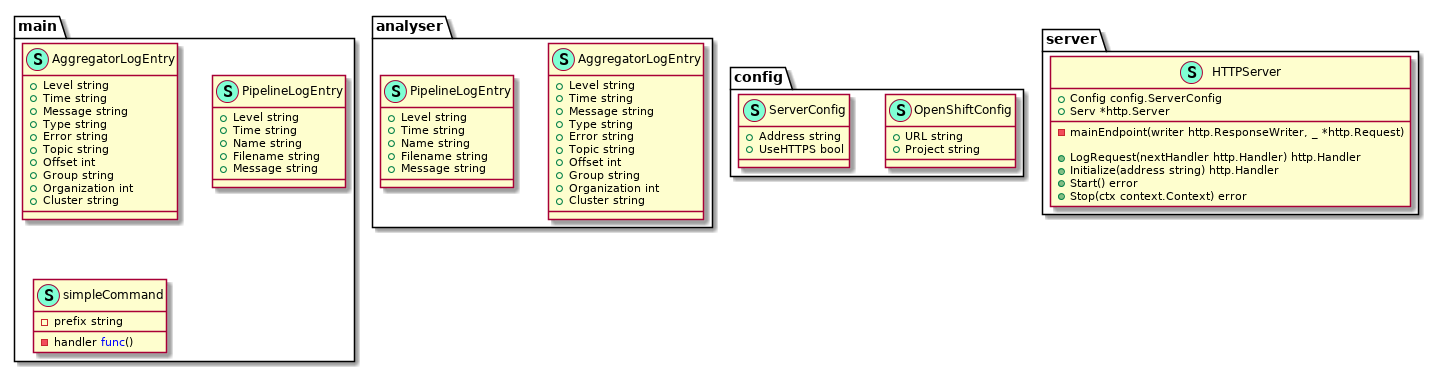

The diagram above was rendered by PlantUML. Its source (embedded in the PNG):
@startuml
namespace analyser {
    class AggregatorLogEntry << (S,Aquamarine) >> {
        + Level string
        + Time string
        + Message string
        + Type string
        + Error string
        + Topic string
        + Offset int
        + Group string
        + Organization int
        + Cluster string

    }
    class PipelineLogEntry << (S,Aquamarine) >> {
        + Level string
        + Time string
        + Name string
        + Filename string
        + Message string

    }
}


namespace config {
    class OpenShiftConfig << (S,Aquamarine) >> {
        + URL string
        + Project string

    }
    class ServerConfig << (S,Aquamarine) >> {
        + Address string
        + UseHTTPS bool

    }
}


namespace main {
    class AggregatorLogEntry << (S,Aquamarine) >> {
        + Level string
        + Time string
        + Message string
        + Type string
        + Error string
        + Topic string
        + Offset int
        + Group string
        + Organization int
        + Cluster string

    }
    class PipelineLogEntry << (S,Aquamarine) >> {
        + Level string
        + Time string
        + Name string
        + Filename string
        + Message string

    }
    class simpleCommand << (S,Aquamarine) >> {
        - prefix string
        - handler <font color=blue>func</font>() 

    }
}


namespace server {
    class HTTPServer << (S,Aquamarine) >> {
        + Config config.ServerConfig
        + Serv *http.Server

        - mainEndpoint(writer http.ResponseWriter, _ *http.Request) 

        + LogRequest(nextHandler http.Handler) http.Handler
        + Initialize(address string) http.Handler
        + Start() error
        + Stop(ctx context.Context) error

    }
}


@enduml